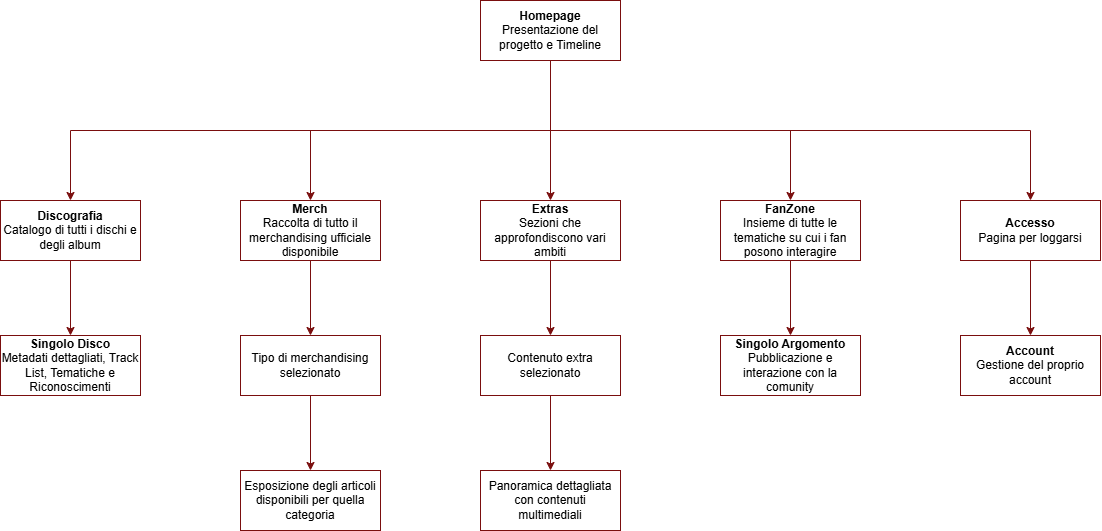

The diagram above was exported from draw.io. Its source (the exported page's mxGraphModel, read from the mxfile embedded in the PNG):
<mxGraphModel dx="1123" dy="661" grid="1" gridSize="10" guides="1" tooltips="1" connect="1" arrows="1" fold="1" page="1" pageScale="1" pageWidth="1100" pageHeight="850" background="none" math="0" shadow="0">
  <root>
    <mxCell id="0" />
    <mxCell id="1" parent="0" />
    <mxCell id="ZFAaS_3UvoBQtMF3MJgv-8" style="edgeStyle=orthogonalEdgeStyle;rounded=0;orthogonalLoop=1;jettySize=auto;html=1;entryX=0.5;entryY=0;entryDx=0;entryDy=0;strokeColor=#7A0E0E;" edge="1" parent="1" source="ZFAaS_3UvoBQtMF3MJgv-1" target="ZFAaS_3UvoBQtMF3MJgv-3">
      <mxGeometry relative="1" as="geometry">
        <Array as="points">
          <mxPoint x="550" y="160" />
          <mxPoint x="70" y="160" />
        </Array>
      </mxGeometry>
    </mxCell>
    <mxCell id="ZFAaS_3UvoBQtMF3MJgv-9" style="edgeStyle=orthogonalEdgeStyle;rounded=0;orthogonalLoop=1;jettySize=auto;html=1;entryX=0.5;entryY=0;entryDx=0;entryDy=0;strokeColor=#7A0E0E;" edge="1" parent="1" source="ZFAaS_3UvoBQtMF3MJgv-1" target="ZFAaS_3UvoBQtMF3MJgv-4">
      <mxGeometry relative="1" as="geometry">
        <Array as="points">
          <mxPoint x="550" y="160" />
          <mxPoint x="310" y="160" />
        </Array>
      </mxGeometry>
    </mxCell>
    <mxCell id="ZFAaS_3UvoBQtMF3MJgv-10" style="edgeStyle=orthogonalEdgeStyle;rounded=0;orthogonalLoop=1;jettySize=auto;html=1;entryX=0.5;entryY=0;entryDx=0;entryDy=0;strokeColor=#7A0E0E;" edge="1" parent="1" source="ZFAaS_3UvoBQtMF3MJgv-1" target="ZFAaS_3UvoBQtMF3MJgv-5">
      <mxGeometry relative="1" as="geometry" />
    </mxCell>
    <mxCell id="ZFAaS_3UvoBQtMF3MJgv-11" style="edgeStyle=orthogonalEdgeStyle;rounded=0;orthogonalLoop=1;jettySize=auto;html=1;entryX=0.5;entryY=0;entryDx=0;entryDy=0;strokeColor=#7A0E0E;" edge="1" parent="1" source="ZFAaS_3UvoBQtMF3MJgv-1" target="ZFAaS_3UvoBQtMF3MJgv-6">
      <mxGeometry relative="1" as="geometry">
        <Array as="points">
          <mxPoint x="550" y="160" />
          <mxPoint x="790" y="160" />
        </Array>
      </mxGeometry>
    </mxCell>
    <mxCell id="ZFAaS_3UvoBQtMF3MJgv-13" style="edgeStyle=orthogonalEdgeStyle;rounded=0;orthogonalLoop=1;jettySize=auto;html=1;entryX=0.5;entryY=0;entryDx=0;entryDy=0;strokeColor=#7A0E0E;" edge="1" parent="1" source="ZFAaS_3UvoBQtMF3MJgv-1" target="ZFAaS_3UvoBQtMF3MJgv-2">
      <mxGeometry relative="1" as="geometry">
        <Array as="points">
          <mxPoint x="550" y="160" />
          <mxPoint x="1030" y="160" />
        </Array>
      </mxGeometry>
    </mxCell>
    <mxCell id="ZFAaS_3UvoBQtMF3MJgv-1" value="&lt;b&gt;Homepage&lt;/b&gt;&lt;div&gt;Presentazione del progetto e Timeline&lt;/div&gt;" style="rounded=0;whiteSpace=wrap;html=1;fillColor=none;strokeColor=#7A0E0E;" vertex="1" parent="1">
      <mxGeometry x="480" y="30" width="140" height="60" as="geometry" />
    </mxCell>
    <mxCell id="ZFAaS_3UvoBQtMF3MJgv-31" value="" style="edgeStyle=orthogonalEdgeStyle;rounded=0;orthogonalLoop=1;jettySize=auto;html=1;strokeColor=#7A0E0E;entryX=0.5;entryY=0;entryDx=0;entryDy=0;" edge="1" parent="1" source="ZFAaS_3UvoBQtMF3MJgv-2" target="ZFAaS_3UvoBQtMF3MJgv-24">
      <mxGeometry relative="1" as="geometry">
        <mxPoint x="1030" y="370" as="targetPoint" />
      </mxGeometry>
    </mxCell>
    <mxCell id="ZFAaS_3UvoBQtMF3MJgv-2" value="&lt;div&gt;&lt;b&gt;Accesso&lt;/b&gt;&lt;/div&gt;&lt;div&gt;Pagina per loggarsi&lt;/div&gt;" style="rounded=0;whiteSpace=wrap;html=1;fillColor=none;strokeColor=#7A0E0E;" vertex="1" parent="1">
      <mxGeometry x="960" y="230" width="140" height="60" as="geometry" />
    </mxCell>
    <mxCell id="ZFAaS_3UvoBQtMF3MJgv-17" style="edgeStyle=orthogonalEdgeStyle;rounded=0;orthogonalLoop=1;jettySize=auto;html=1;entryX=0.5;entryY=0;entryDx=0;entryDy=0;strokeColor=#7A0E0E;" edge="1" parent="1" source="ZFAaS_3UvoBQtMF3MJgv-3" target="ZFAaS_3UvoBQtMF3MJgv-16">
      <mxGeometry relative="1" as="geometry" />
    </mxCell>
    <mxCell id="ZFAaS_3UvoBQtMF3MJgv-3" value="&lt;b&gt;Discografia&lt;/b&gt;&lt;div&gt;Catalogo di tutti i dischi e degli album&lt;/div&gt;" style="rounded=0;whiteSpace=wrap;html=1;fillColor=none;strokeColor=#7A0E0E;" vertex="1" parent="1">
      <mxGeometry y="230" width="140" height="60" as="geometry" />
    </mxCell>
    <mxCell id="ZFAaS_3UvoBQtMF3MJgv-19" style="edgeStyle=orthogonalEdgeStyle;rounded=0;orthogonalLoop=1;jettySize=auto;html=1;entryX=0.5;entryY=0;entryDx=0;entryDy=0;strokeColor=#7A0E0E;" edge="1" parent="1" source="ZFAaS_3UvoBQtMF3MJgv-4" target="ZFAaS_3UvoBQtMF3MJgv-18">
      <mxGeometry relative="1" as="geometry" />
    </mxCell>
    <mxCell id="ZFAaS_3UvoBQtMF3MJgv-4" value="&lt;b&gt;Merch&lt;/b&gt;&lt;div&gt;Raccolta di tutto il merchandising ufficiale disponibile&lt;/div&gt;" style="rounded=0;whiteSpace=wrap;html=1;fillColor=none;strokeColor=#7A0E0E;" vertex="1" parent="1">
      <mxGeometry x="240" y="230" width="140" height="60" as="geometry" />
    </mxCell>
    <mxCell id="ZFAaS_3UvoBQtMF3MJgv-21" style="edgeStyle=orthogonalEdgeStyle;rounded=0;orthogonalLoop=1;jettySize=auto;html=1;entryX=0.5;entryY=0;entryDx=0;entryDy=0;strokeColor=#7A0E0E;" edge="1" parent="1" source="ZFAaS_3UvoBQtMF3MJgv-5" target="ZFAaS_3UvoBQtMF3MJgv-20">
      <mxGeometry relative="1" as="geometry" />
    </mxCell>
    <mxCell id="ZFAaS_3UvoBQtMF3MJgv-5" value="&lt;b&gt;Extras&lt;/b&gt;&lt;div&gt;Sezioni che approfondiscono vari ambiti&lt;/div&gt;" style="rounded=0;whiteSpace=wrap;html=1;fillColor=none;strokeColor=#7A0E0E;" vertex="1" parent="1">
      <mxGeometry x="480" y="230" width="140" height="60" as="geometry" />
    </mxCell>
    <mxCell id="ZFAaS_3UvoBQtMF3MJgv-23" style="edgeStyle=orthogonalEdgeStyle;rounded=0;orthogonalLoop=1;jettySize=auto;html=1;entryX=0.5;entryY=0;entryDx=0;entryDy=0;strokeColor=#7A0E0E;" edge="1" parent="1" source="ZFAaS_3UvoBQtMF3MJgv-6" target="ZFAaS_3UvoBQtMF3MJgv-22">
      <mxGeometry relative="1" as="geometry" />
    </mxCell>
    <mxCell id="ZFAaS_3UvoBQtMF3MJgv-6" value="&lt;b&gt;FanZone&lt;/b&gt;&lt;div&gt;Insieme di tutte le tematiche su cui i fan posono interagire&lt;/div&gt;" style="rounded=0;whiteSpace=wrap;html=1;fillColor=none;strokeColor=#7A0E0E;" vertex="1" parent="1">
      <mxGeometry x="720" y="230" width="140" height="60" as="geometry" />
    </mxCell>
    <mxCell id="ZFAaS_3UvoBQtMF3MJgv-16" value="&lt;b&gt;Singolo Disco&lt;/b&gt;&lt;div&gt;Metadati dettagliati, Track List, Tematiche e Riconoscimenti&lt;/div&gt;" style="rounded=0;whiteSpace=wrap;html=1;fillColor=none;strokeColor=#7A0E0E;" vertex="1" parent="1">
      <mxGeometry y="365" width="140" height="60" as="geometry" />
    </mxCell>
    <mxCell id="ZFAaS_3UvoBQtMF3MJgv-27" style="edgeStyle=orthogonalEdgeStyle;rounded=0;orthogonalLoop=1;jettySize=auto;html=1;entryX=0.5;entryY=0;entryDx=0;entryDy=0;strokeColor=#7A0E0E;" edge="1" parent="1" source="ZFAaS_3UvoBQtMF3MJgv-18" target="ZFAaS_3UvoBQtMF3MJgv-26">
      <mxGeometry relative="1" as="geometry" />
    </mxCell>
    <mxCell id="ZFAaS_3UvoBQtMF3MJgv-18" value="Tipo di merchandising selezionato" style="rounded=0;whiteSpace=wrap;html=1;fillColor=none;strokeColor=#7A0E0E;" vertex="1" parent="1">
      <mxGeometry x="240" y="365" width="140" height="60" as="geometry" />
    </mxCell>
    <mxCell id="ZFAaS_3UvoBQtMF3MJgv-29" style="edgeStyle=orthogonalEdgeStyle;rounded=0;orthogonalLoop=1;jettySize=auto;html=1;entryX=0.5;entryY=0;entryDx=0;entryDy=0;strokeColor=#7A0E0E;" edge="1" parent="1" source="ZFAaS_3UvoBQtMF3MJgv-20" target="ZFAaS_3UvoBQtMF3MJgv-28">
      <mxGeometry relative="1" as="geometry" />
    </mxCell>
    <mxCell id="ZFAaS_3UvoBQtMF3MJgv-20" value="Contenuto extra selezionato" style="rounded=0;whiteSpace=wrap;html=1;fillColor=none;strokeColor=#7A0E0E;" vertex="1" parent="1">
      <mxGeometry x="480" y="365" width="140" height="60" as="geometry" />
    </mxCell>
    <mxCell id="ZFAaS_3UvoBQtMF3MJgv-22" value="&lt;b&gt;Singolo Argomento&lt;/b&gt;&lt;div&gt;Pubblicazione e interazione con la comunity&lt;/div&gt;" style="rounded=0;whiteSpace=wrap;html=1;fillColor=none;strokeColor=#7A0E0E;" vertex="1" parent="1">
      <mxGeometry x="720" y="365" width="140" height="60" as="geometry" />
    </mxCell>
    <mxCell id="ZFAaS_3UvoBQtMF3MJgv-24" value="&lt;b&gt;Account&lt;/b&gt;&lt;div&gt;Gestione del proprio account&lt;/div&gt;" style="rounded=0;whiteSpace=wrap;html=1;fillColor=none;strokeColor=#7A0E0E;" vertex="1" parent="1">
      <mxGeometry x="960" y="365" width="140" height="60" as="geometry" />
    </mxCell>
    <mxCell id="ZFAaS_3UvoBQtMF3MJgv-26" value="Esposizione degli articoli disponibili per quella categoria" style="rounded=0;whiteSpace=wrap;html=1;fillColor=none;strokeColor=#7A0E0E;" vertex="1" parent="1">
      <mxGeometry x="240" y="500" width="140" height="60" as="geometry" />
    </mxCell>
    <mxCell id="ZFAaS_3UvoBQtMF3MJgv-28" value="Panoramica dettagliata con contenuti multimediali" style="rounded=0;whiteSpace=wrap;html=1;fillColor=none;strokeColor=#7A0E0E;" vertex="1" parent="1">
      <mxGeometry x="480" y="500" width="140" height="60" as="geometry" />
    </mxCell>
  </root>
</mxGraphModel>